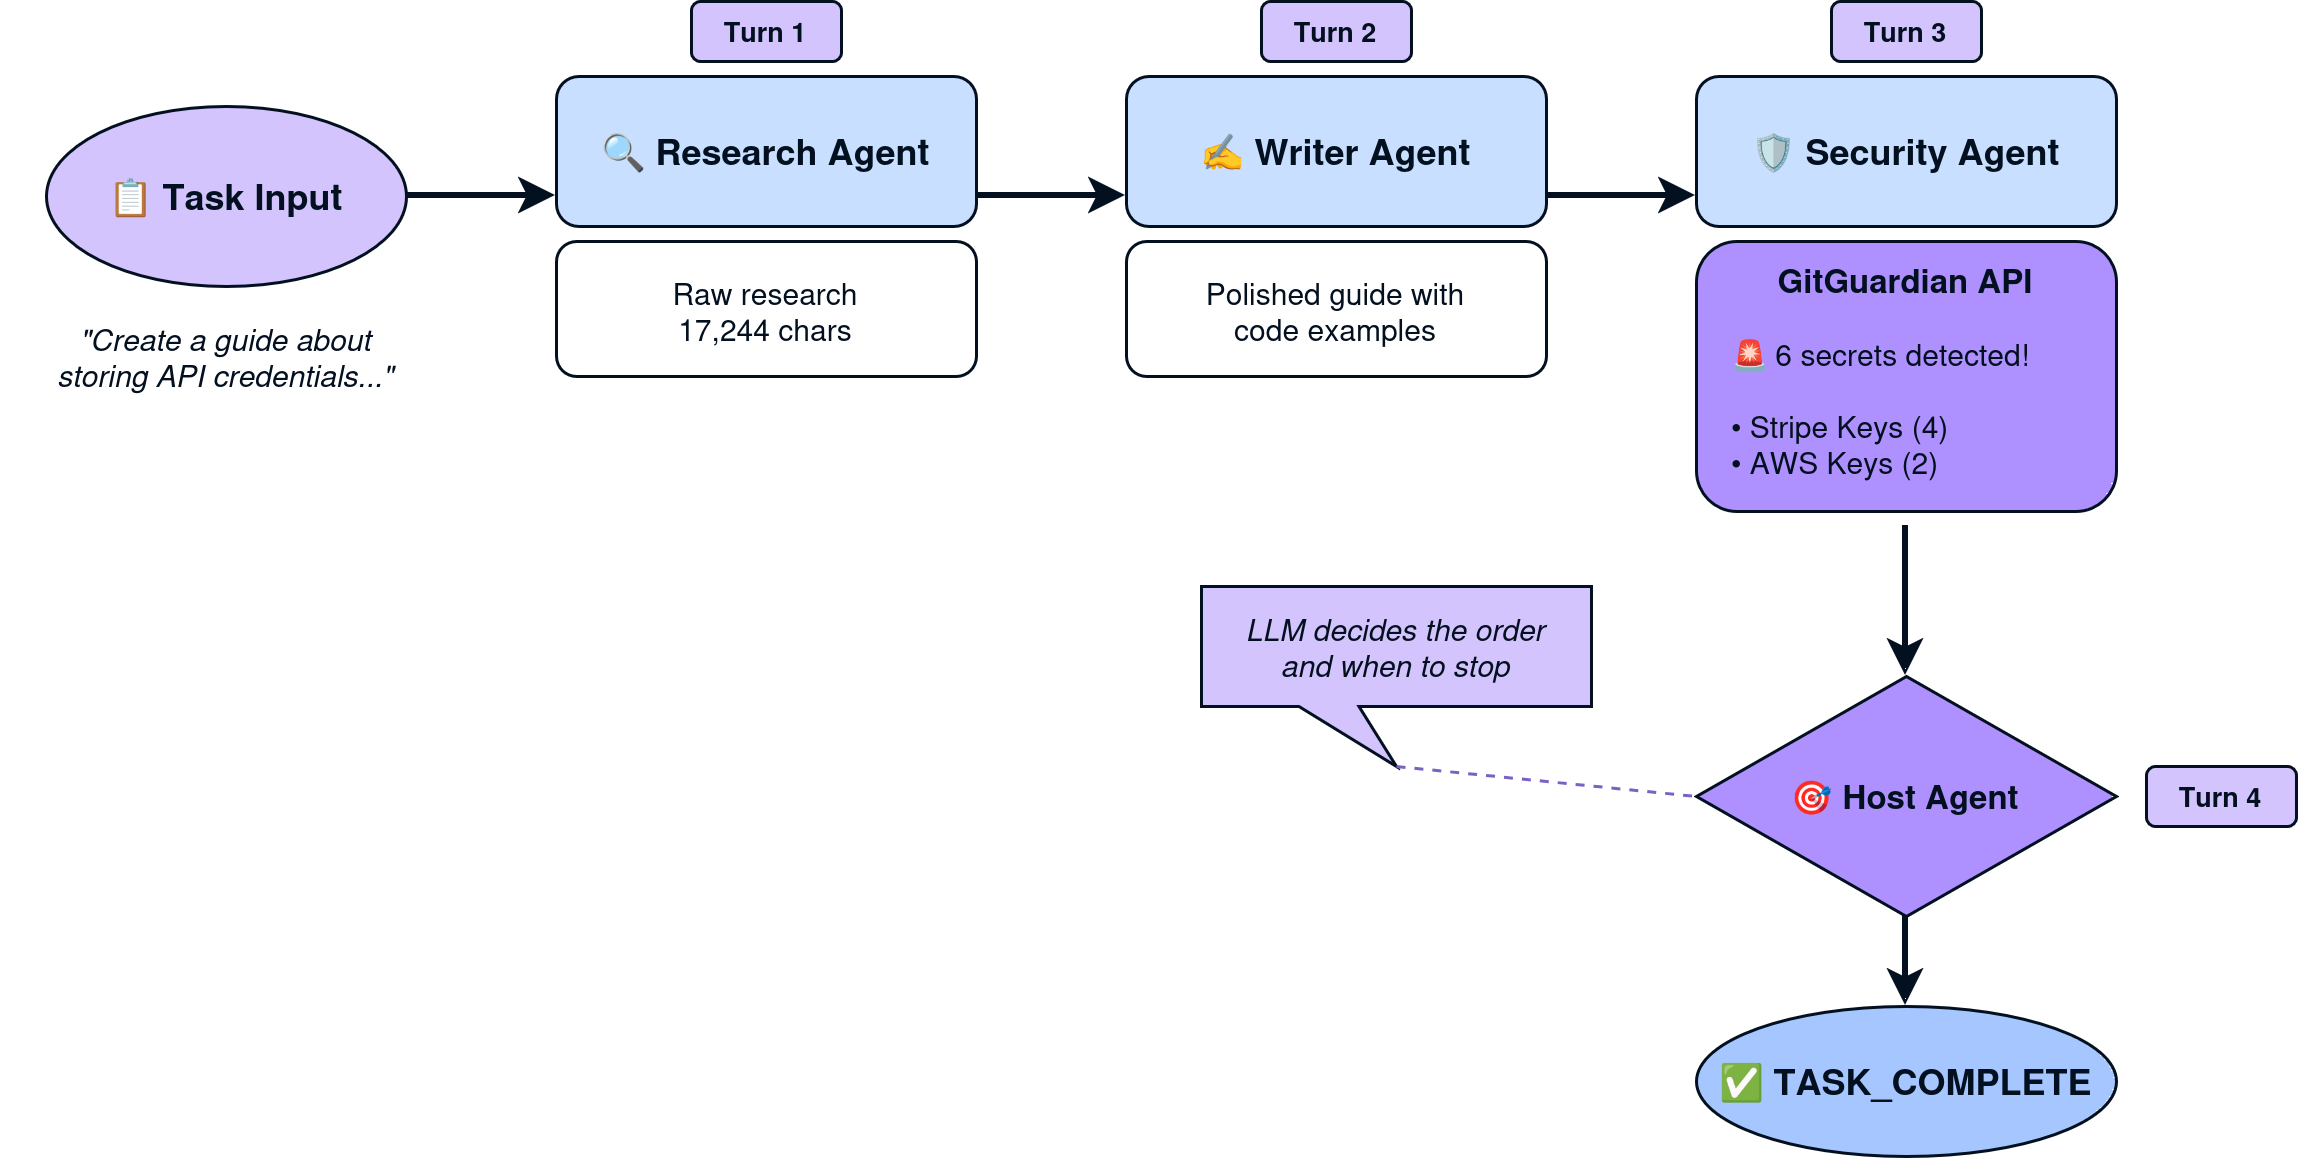

The diagram above was exported from draw.io. Its source (the exported page's mxGraphModel, read from the mxfile embedded in the PNG):
<mxGraphModel dx="2239" dy="1155" grid="1" gridSize="10" guides="1" tooltips="1" connect="1" arrows="1" fold="1" page="1" pageScale="1" pageWidth="850" pageHeight="600" background="#ffffff" math="0" shadow="0">
  <root>
    <mxCell id="0" />
    <mxCell id="1" parent="0" />
    <mxCell id="2" parent="1" style="ellipse;whiteSpace=wrap;html=1;fillColor=#D4C4FE;strokeColor=#03101F;fontStyle=1;fontSize=12;fontColor=#03101F;" value="📋 Task Input" vertex="1">
      <mxGeometry height="60" width="120" x="40" y="120" as="geometry" />
    </mxCell>
    <mxCell id="3" parent="1" style="text;html=1;strokeColor=none;fillColor=none;align=center;verticalAlign=top;whiteSpace=wrap;rounded=0;fontSize=10;fontStyle=2;fontColor=#03101F;" value="&quot;Create a guide about&#10;storing API credentials...&quot;" vertex="1">
      <mxGeometry height="40" width="150" x="25" y="185" as="geometry" />
    </mxCell>
    <mxCell id="4" edge="1" parent="1" style="endArrow=classic;html=1;strokeColor=#03101F;strokeWidth=2;" value="">
      <mxGeometry relative="1" as="geometry">
        <mxPoint x="160" y="150" as="sourcePoint" />
        <mxPoint x="210" y="150" as="targetPoint" />
      </mxGeometry>
    </mxCell>
    <mxCell id="5" parent="1" style="rounded=1;whiteSpace=wrap;html=1;fillColor=#C8DFFF;strokeColor=#03101F;fontStyle=1;fontSize=12;fontColor=#03101F;" value="🔍 Research Agent" vertex="1">
      <mxGeometry height="50" width="140" x="210" y="110" as="geometry" />
    </mxCell>
    <mxCell id="6" parent="1" style="rounded=1;whiteSpace=wrap;html=1;fillColor=#FFFFFF;strokeColor=#03101F;fontSize=10;" value="" vertex="1">
      <mxGeometry height="45" width="140" x="210" y="165" as="geometry" />
    </mxCell>
    <mxCell id="7" parent="1" style="text;html=1;strokeColor=none;fillColor=none;align=center;verticalAlign=middle;whiteSpace=wrap;rounded=0;fontSize=10;fontColor=#03101F;" value="Raw research&#10;17,244 chars" vertex="1">
      <mxGeometry height="35" width="120" x="220" y="170" as="geometry" />
    </mxCell>
    <mxCell id="8" edge="1" parent="1" style="endArrow=classic;html=1;strokeColor=#03101F;strokeWidth=2;" value="">
      <mxGeometry relative="1" as="geometry">
        <mxPoint x="350" y="150" as="sourcePoint" />
        <mxPoint x="400" y="150" as="targetPoint" />
      </mxGeometry>
    </mxCell>
    <mxCell id="9" parent="1" style="rounded=1;whiteSpace=wrap;html=1;fillColor=#C8DFFF;strokeColor=#03101F;fontStyle=1;fontSize=12;fontColor=#03101F;" value="✍ Writer Agent" vertex="1">
      <mxGeometry height="50" width="140" x="400" y="110" as="geometry" />
    </mxCell>
    <mxCell id="10" parent="1" style="rounded=1;whiteSpace=wrap;html=1;fillColor=#FFFFFF;strokeColor=#03101F;fontSize=10;" value="" vertex="1">
      <mxGeometry height="45" width="140" x="400" y="165" as="geometry" />
    </mxCell>
    <mxCell id="11" parent="1" style="text;html=1;strokeColor=none;fillColor=none;align=center;verticalAlign=middle;whiteSpace=wrap;rounded=0;fontSize=10;fontColor=#03101F;" value="Polished guide with&#10;code examples" vertex="1">
      <mxGeometry height="35" width="120" x="410" y="170" as="geometry" />
    </mxCell>
    <mxCell id="12" edge="1" parent="1" style="endArrow=classic;html=1;strokeColor=#03101F;strokeWidth=2;" value="">
      <mxGeometry relative="1" as="geometry">
        <mxPoint x="540" y="150" as="sourcePoint" />
        <mxPoint x="590" y="150" as="targetPoint" />
      </mxGeometry>
    </mxCell>
    <mxCell id="13" parent="1" style="rounded=1;whiteSpace=wrap;html=1;fillColor=#C8DFFF;strokeColor=#03101F;fontStyle=1;fontSize=12;fontColor=#03101F;" value="🛡 Security Agent" vertex="1">
      <mxGeometry height="50" width="140" x="590" y="110" as="geometry" />
    </mxCell>
    <mxCell id="14" parent="1" style="rounded=1;whiteSpace=wrap;html=1;fillColor=#AE91FE;strokeColor=#03101F;" value="" vertex="1">
      <mxGeometry height="90" width="140" x="590" y="165" as="geometry" />
    </mxCell>
    <mxCell id="15" parent="1" style="text;html=1;strokeColor=none;fillColor=none;align=center;verticalAlign=middle;whiteSpace=wrap;rounded=0;fontSize=11;fontStyle=1;fontColor=#03101F;" value="GitGuardian API" vertex="1">
      <mxGeometry height="20" width="100" x="610" y="168" as="geometry" />
    </mxCell>
    <mxCell id="16" parent="1" style="text;html=1;strokeColor=none;fillColor=none;align=left;verticalAlign=top;whiteSpace=wrap;rounded=0;fontSize=10;fontColor=#03101F;" value="🚨 6 secrets detected!&#10;&#10;• Stripe Keys (4)&#10;• AWS Keys (2)" vertex="1">
      <mxGeometry height="60" width="120" x="600" y="190" as="geometry" />
    </mxCell>
    <mxCell id="17" edge="1" parent="1" style="endArrow=classic;html=1;strokeColor=#03101F;strokeWidth=2;" value="">
      <mxGeometry relative="1" as="geometry">
        <mxPoint x="660" y="260" as="sourcePoint" />
        <mxPoint x="660" y="310" as="targetPoint" />
      </mxGeometry>
    </mxCell>
    <mxCell id="18" parent="1" style="rhombus;whiteSpace=wrap;html=1;fillColor=#AE91FE;strokeColor=#03101F;fontStyle=1;fontSize=11;fontColor=#03101F;" value="🎯 Host Agent" vertex="1">
      <mxGeometry height="80" width="140" x="590" y="310" as="geometry" />
    </mxCell>
    <mxCell id="19" parent="1" style="ellipse;whiteSpace=wrap;html=1;fillColor=#A6C6FF;strokeColor=#03101F;fontStyle=1;fontSize=12;fontColor=#03101F;" value="✅ TASK_COMPLETE" vertex="1">
      <mxGeometry height="50" width="140" x="590" y="420" as="geometry" />
    </mxCell>
    <mxCell id="20" edge="1" parent="1" style="endArrow=classic;html=1;strokeColor=#03101F;strokeWidth=2;" value="">
      <mxGeometry relative="1" as="geometry">
        <mxPoint x="660" y="390" as="sourcePoint" />
        <mxPoint x="660" y="420" as="targetPoint" />
      </mxGeometry>
    </mxCell>
    <mxCell id="21" parent="1" style="text;html=1;strokeColor=#03101F;fillColor=#D4C4FE;align=center;verticalAlign=middle;whiteSpace=wrap;rounded=1;fontSize=9;fontStyle=1;fontColor=#03101F;" value="Turn 1" vertex="1">
      <mxGeometry height="20" width="50" x="255" y="85" as="geometry" />
    </mxCell>
    <mxCell id="22" parent="1" style="text;html=1;strokeColor=#03101F;fillColor=#D4C4FE;align=center;verticalAlign=middle;whiteSpace=wrap;rounded=1;fontSize=9;fontStyle=1;fontColor=#03101F;" value="Turn 2" vertex="1">
      <mxGeometry height="20" width="50" x="445" y="85" as="geometry" />
    </mxCell>
    <mxCell id="23" parent="1" style="text;html=1;strokeColor=#03101F;fillColor=#D4C4FE;align=center;verticalAlign=middle;whiteSpace=wrap;rounded=1;fontSize=9;fontStyle=1;fontColor=#03101F;" value="Turn 3" vertex="1">
      <mxGeometry height="20" width="50" x="635" y="85" as="geometry" />
    </mxCell>
    <mxCell id="24" parent="1" style="text;html=1;strokeColor=#03101F;fillColor=#D4C4FE;align=center;verticalAlign=middle;whiteSpace=wrap;rounded=1;fontSize=9;fontStyle=1;fontColor=#03101F;" value="Turn 4" vertex="1">
      <mxGeometry height="20" width="50" x="740" y="340" as="geometry" />
    </mxCell>
    <mxCell id="25" parent="1" style="shape=callout;whiteSpace=wrap;html=1;perimeter=calloutPerimeter;fillColor=#D4C4FE;strokeColor=#03101F;fontSize=10;fontStyle=2;position2=0.5;size=20;position=0.25;fontColor=#03101F;" value="LLM decides the order&#10;and when to stop" vertex="1">
      <mxGeometry height="60" width="130" x="425" y="280" as="geometry" />
    </mxCell>
    <mxCell id="26" edge="1" parent="1" source="25" style="endArrow=none;dashed=1;html=1;strokeColor=#7B61C2;strokeWidth=1;exitX=0;exitY=0;exitDx=65;exitDy=60;exitPerimeter=0;" value="">
      <mxGeometry relative="1" as="geometry">
        <mxPoint x="100" y="370" as="sourcePoint" />
        <mxPoint x="590" y="350" as="targetPoint" />
      </mxGeometry>
    </mxCell>
  </root>
</mxGraphModel>